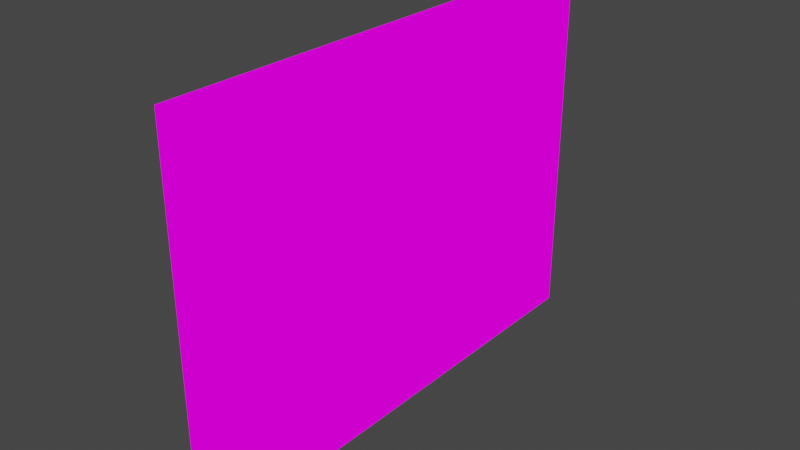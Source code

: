 # Source: msgBoard.blend  (saved by Blender 2.82.7; exported with 4.5.12 LTS)
import bpy
from mathutils import Matrix  # noqa: F401  (used for matrix-valued properties, if any)

bpy.ops.wm.read_factory_settings(use_empty=True)
scene = bpy.context.scene
scene.name = 'Scene'

# ---- collections
col_collection = bpy.data.collections.new('Collection'); scene.collection.children.link(col_collection)

# ---- images (referenced by path relative to the original .blend; pixels are not part of the script)
import os
ASSET_DIR = os.environ.get("B2B_ASSET_DIR", "")  # directory of the original .blend (textures are referenced by path, not embedded)
HERE = os.path.dirname(os.path.abspath(__file__))  # packed textures are extracted next to this script under _unpacked/

def load_image(name, relpath, width, height, colorspace="sRGB"):
    """Load a texture the original file referenced (path relative to the .blend, or extracted next to this script)."""
    p = next((c for c in (os.path.join(HERE, relpath), os.path.join(ASSET_DIR, relpath)) if relpath and os.path.exists(c)), "")
    if p:
        img = bpy.data.images.load(p, check_existing=True)
        img.name = name
    else:  # same state as the original file: an image datablock whose file is absent (Cycles renders it pink)
        img = bpy.data.images.new(name, width, height)
        img.source = "FILE"
        img.filepath = "//" + (relpath or name)
    img.colorspace_settings.name = colorspace
    return img
img_gymwallmisc_png = load_image('gymWallMisc.png', 'gymWallMisc.png', 1024, 1024, 'sRGB')

# ---- materials (node trees are filled in below, after node groups)
mat_gymwallmisc = bpy.data.materials.new('gymWallMisc')
mat_gymwallmisc.alpha_threshold = 0.0
mat_gymwallmisc.use_transparent_shadow = False
mat_gymwallmisc.line_color = (0.0, 0.0, 0.0, 1.0)

# ---- material node trees
mat_gymwallmisc.use_nodes = True; mat_gymwallmisc.node_tree.nodes.clear()
_N = mat_gymwallmisc.node_tree.nodes; _L = mat_gymwallmisc.node_tree.links
n0 = _N.new('ShaderNodeOutputMaterial'); n0.name = 'Material Output'; n0.location = (400, 0)
n1 = _N.new('ShaderNodeLightPath'); n1.name = 'Light Path'; n1.location = (0, 250)
n2 = _N.new('ShaderNodeBsdfTransparent'); n2.name = 'Transparent BSDF'; n2.location = (-200, -100)
n3 = _N.new('ShaderNodeEmission'); n3.name = 'Emission'; n3.location = (-200, -200)
n4 = _N.new('ShaderNodeMixShader'); n4.name = 'Mix Shader'; n4.location = (200, 0)
n5 = _N.new('ShaderNodeMixShader'); n5.name = 'Mix Shader.001'; n5.location = (0, -100)
n6 = _N.new('ShaderNodeTexImage'); n6.name = 'Image Texture'; n6.location = (-500, 100)
n6.image = img_gymwallmisc_png
n6.interpolation = 'Closest'
_L.new(n6.outputs[0], n3.inputs[0])
_L.new(n6.outputs[1], n5.inputs[0])
_L.new(n2.outputs[0], n5.inputs[1])
_L.new(n2.outputs[0], n4.inputs[1])
_L.new(n3.outputs[0], n5.inputs[2])
_L.new(n5.outputs[0], n4.inputs[2])
_L.new(n1.outputs[0], n4.inputs[0])
_L.new(n4.outputs[0], n0.inputs[0])
n0.is_active_output = True

# ---- world
world_world = bpy.data.worlds.new('World'); scene.world = world_world
world_world.use_nodes = True; world_world.node_tree.nodes.clear()
_N = world_world.node_tree.nodes; _L = world_world.node_tree.links
n0 = _N.new('ShaderNodeOutputWorld'); n0.name = 'World Output'; n0.location = (300, 300)
n1 = _N.new('ShaderNodeBackground'); n1.name = 'Background'; n1.location = (10, 300)
n1.inputs[0].default_value = (0.05088, 0.05088, 0.05088, 1.0)
_L.new(n1.outputs[0], n0.inputs[0])
n0.is_active_output = True
world_world.color = (0.05088, 0.05088, 0.05088)
world_world.use_sun_shadow = False
world_world.sun_shadow_jitter_overblur = 0.0

# ---- meshes
me_cube = bpy.data.meshes.new('Cube')
me_cube.from_pydata([(0.0, 0.25, 0.75), (0.0, 0.5, 0.75), (0.0, -0.25, 0.75), (0.0, 0.0, 0.75), (0.0, -0.5, 0.75), (0.0, 0.5, 0.5), (0.0, 0.0, 0.5), (0.0, -0.25, 0.5), (0.0, 0.25, 0.5), (0.0, 0.5, 0.25), (0.0, 0.5, 0.0), (0.0, 0.25, 0.25), (0.0, -0.25, 0.25), (0.0, 0.0, 0.25), (0.0, 0.25, 0.0), (0.0, 0.0, 0.0), (0.0, -0.5, 0.25), (0.0, -0.5, 0.5), (0.0, -0.25, 0.0), (0.0, -0.5, 0.0), (-0.04904, 0.25, 0.75), (-0.04904, 0.5, 0.75), (-0.04904, -0.25, 0.75), (-0.04904, 0.0, 0.75), (-0.04904, -0.5, 0.75), (-0.04904, 0.5, 0.5), (-0.04904, 0.5, 0.25), (-0.04904, 0.5, 0.0), (-0.04904, 0.25, 0.0), (-0.04904, 0.0, 0.0), (-0.04904, -0.5, 0.25), (-0.04904, -0.5, 0.5), (-0.04904, -0.25, 0.0), (-0.04904, -0.5, 0.0), (-0.04904, 0.0, 0.375), (-0.04904, 0.0, 0.375), (-0.04904, 0.0, 0.375), (-0.04904, 0.0, 0.375), (-0.04904, 0.0, 0.375), (-0.04904, 0.0, 0.375), (-0.04904, 0.0, 0.375), (-0.04904, 0.0, 0.375), (-0.04904, 0.0, 0.375), (-0.04904, 0.0, 0.375), (-0.04904, 0.0, 0.375), (-0.04904, 0.0, 0.375), (-0.04904, 0.0, 0.375), (-0.04904, 0.0, 0.375)], [], [(8, 5, 1, 0), (6, 8, 0, 3), (7, 6, 3, 2), (17, 7, 2, 4), (11, 9, 5, 8), (13, 11, 8, 6), (12, 13, 6, 7), (16, 12, 7, 17), (14, 10, 9, 11), (15, 14, 11, 13), (18, 15, 13, 12), (19, 18, 12, 16), (9, 10, 27, 26), (14, 15, 29, 28), (19, 16, 30, 33), (0, 1, 21, 20), (5, 9, 26, 25), (10, 14, 28, 27), (3, 0, 20, 23), (1, 5, 25, 21), (4, 2, 22, 24), (15, 18, 32, 29), (2, 3, 23, 22), (17, 4, 24, 31), (18, 19, 33, 32), (16, 17, 31, 30), (29, 32, 46, 43), (26, 27, 41, 40), (25, 26, 40, 39), (20, 21, 35, 34), (23, 20, 34, 37), (27, 28, 42, 41), (24, 22, 36, 38), (21, 25, 39, 35), (30, 31, 45, 44), (31, 24, 38, 45), (22, 23, 37, 36), (32, 33, 47, 46), (28, 29, 43, 42), (33, 30, 44, 47)])
_uv = me_cube.uv_layers.new(name='UVMap')
_uv.uv.foreach_set('vector', [0.5002, 0.8339, 0.5712, 0.8339, 0.5712, 0.9995, 0.5002, 0.9995, 0.4288, 0.8339, 0.4998, 0.8339, 0.4998, 0.9995, 0.4288, 0.9995, 0.3574, 0.8339, 0.4283, 0.8339, 0.4283, 0.9995, 0.3574, 0.9995, 0.2859, 0.8339, 0.3569, 0.8339, 0.3569, 0.9995, 0.2859, 0.9995, 0.5002, 0.6672, 0.5712, 0.6672, 0.5712, 0.8328, 0.5002, 0.8328, 0.4288, 0.6672, 0.4998, 0.6672, 0.4998, 0.8328, 0.4288, 0.8328, 0.3574, 0.6672, 0.4283, 0.6672, 0.4283, 0.8328, 0.3574, 0.8328, 0.2859, 0.6672, 0.3569, 0.6672, 0.3569, 0.8328, 0.2859, 0.8328, 0.5002, 0.5005, 0.5712, 0.5005, 0.5712, 0.6661, 0.5002, 0.6661, 0.4288, 0.5005, 0.4998, 0.5005, 0.4998, 0.6661, 0.4288, 0.6661, 0.3574, 0.5005, 0.4283, 0.5005, 0.4283, 0.6661, 0.3574, 0.6661, 0.2859, 0.5005, 0.3569, 0.5005, 0.3569, 0.6661, 0.2859, 0.6661, 0.5712, 0.6661, 0.5712, 0.5005, 0.5712, 0.5005, 0.5712, 0.6661, 0.4998, 0.5005, 0.4288, 0.5005, 0.4288, 0.5005, 0.4998, 0.5005, 0.2859, 0.5005, 0.2859, 0.6661, 0.2859, 0.6661, 0.2859, 0.5005, 0.5002, 0.9995, 0.5712, 0.9995, 0.5712, 0.9995, 0.5002, 0.9995, 0.5712, 0.8328, 0.5712, 0.6672, 0.5712, 0.6672, 0.5712, 0.8328, 0.5712, 0.5005, 0.5002, 0.5005, 0.5002, 0.5005, 0.5712, 0.5005, 0.4288, 0.9995, 0.4998, 0.9995, 0.4998, 0.9995, 0.4288, 0.9995, 0.5712, 0.9995, 0.5712, 0.8339, 0.5712, 0.8339, 0.5712, 0.9995, 0.2859, 0.9995, 0.3569, 0.9995, 0.3569, 0.9995, 0.2859, 0.9995, 0.4283, 0.5005, 0.3574, 0.5005, 0.3574, 0.5005, 0.4283, 0.5005, 0.3574, 0.9995, 0.4283, 0.9995, 0.4283, 0.9995, 0.3574, 0.9995, 0.2859, 0.8339, 0.2859, 0.9995, 0.2859, 0.9995, 0.2859, 0.8339, 0.3569, 0.5005, 0.2859, 0.5005, 0.2859, 0.5005, 0.3569, 0.5005, 0.2859, 0.6672, 0.2859, 0.8328, 0.2859, 0.8328, 0.2859, 0.6672, 0.4283, 0.5005, 0.3574, 0.5005, 0.3574, 0.5005, 0.4283, 0.5005, 0.5712, 0.6661, 0.5712, 0.5005, 0.5712, 0.5005, 0.5712, 0.6661, 0.5712, 0.8328, 0.5712, 0.6672, 0.5712, 0.6672, 0.5712, 0.8328, 0.5002, 0.9995, 0.5712, 0.9995, 0.5712, 0.9995, 0.5002, 0.9995, 0.4288, 0.9995, 0.4998, 0.9995, 0.4998, 0.9995, 0.4288, 0.9995, 0.5712, 0.5005, 0.5002, 0.5005, 0.5002, 0.5005, 0.5712, 0.5005, 0.2859, 0.9995, 0.3569, 0.9995, 0.3569, 0.9995, 0.2859, 0.9995, 0.5712, 0.9995, 0.5712, 0.8339, 0.5712, 0.8339, 0.5712, 0.9995, 0.2859, 0.6672, 0.2859, 0.8328, 0.2859, 0.8328, 0.2859, 0.6672, 0.2859, 0.8339, 0.2859, 0.9995, 0.2859, 0.9995, 0.2859, 0.8339, 0.3574, 0.9995, 0.4283, 0.9995, 0.4283, 0.9995, 0.3574, 0.9995, 0.3569, 0.5005, 0.2859, 0.5005, 0.2859, 0.5005, 0.3569, 0.5005, 0.4998, 0.5005, 0.4288, 0.5005, 0.4288, 0.5005, 0.4998, 0.5005, 0.2859, 0.5005, 0.2859, 0.6661, 0.2859, 0.6661, 0.2859, 0.5005])
me_cube.materials.append(mat_gymwallmisc)
me_cube.use_remesh_preserve_volume = False
me_cube.use_remesh_preserve_attributes = False
me_cube.use_mirror_vertex_groups = False
me_cube.update()

# ---- objects
ob_cube = bpy.data.objects.new('Cube', me_cube)

# ---- transforms, parenting, visibility, modifiers, constraints
ob_cube.location = (0.0, 0.0, 0.0)
ob_cube.lock_rotations_4d = False
ob_cube.empty_display_type = 'ARROWS'
ob_cube.lineart.crease_threshold = 0.0

# ---- collection membership
col_collection.objects.link(ob_cube)

# ---- scene / render settings (as saved in the file)
scene.frame_start = 1; scene.frame_end = 250; scene.frame_set(1)
scene.render.engine = 'BLENDER_EEVEE_NEXT'
scene.cycles.use_denoising = False
scene.cycles.samples = 128
scene.cycles.sampling_pattern = 'TABULATED_SOBOL'
scene.cycles.use_adaptive_sampling = False
scene.cycles.use_light_tree = False
scene.view_settings.view_transform = 'Filmic'
bpy.context.view_layer.update()

# ---- added for rendering (the .blend has no active camera): camera
cam_auto = bpy.data.cameras.new('AutoCamera')
cam_auto.lens = 50.0
cam_auto.sensor_width = 36.0
cam_auto.clip_end = 1000.0
ob_auto_camera = bpy.data.objects.new('AutoCamera', cam_auto)
scene.collection.objects.link(ob_auto_camera)
ob_auto_camera.location = (1.1329, -1.3889, 1.30094)
ob_auto_camera.rotation_euler = (1.09748, -7.21219e-08, 0.694738)
scene.camera = ob_auto_camera
bpy.context.view_layer.update()
